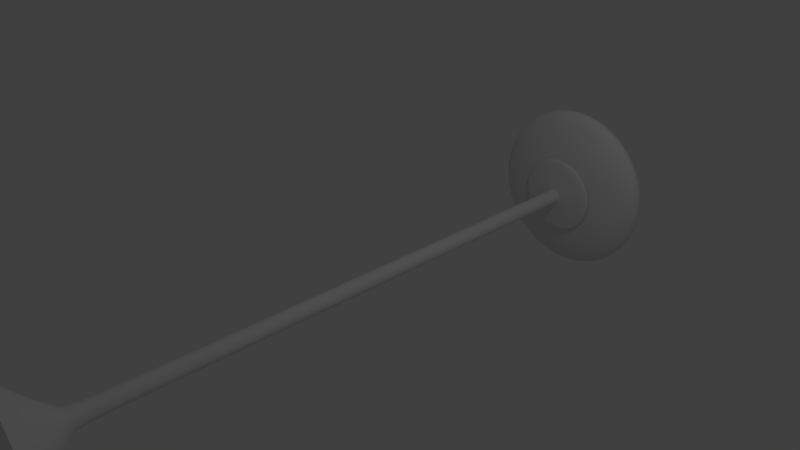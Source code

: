 # Source: model.blend  (saved by Blender 2.79.0; exported with 4.5.12 LTS)
import bpy
from mathutils import Matrix  # noqa: F401  (used for matrix-valued properties, if any)

bpy.ops.wm.read_factory_settings(use_empty=True)
scene = bpy.context.scene
scene.name = 'Scene'

# ---- collections
col_collection_1 = bpy.data.collections.new('Collection 1'); scene.collection.children.link(col_collection_1)

# ---- world
world_world = bpy.data.worlds.new('World'); scene.world = world_world
world_world.color = (0.05088, 0.05088, 0.05088)
world_world.use_sun_shadow = False
world_world.sun_shadow_jitter_overblur = 0.0
world_world.cycles.sampling_method = 'MANUAL'

# ---- cameras
cam_camera = bpy.data.cameras.new('Camera')
cam_camera.clip_end = 100.0
cam_camera.lens = 35.0
cam_camera.sensor_width = 32.0
cam_camera.sensor_height = 18.0
cam_camera.ortho_scale = 7.314
cam_camera.dof.focus_distance = 0.0
cam_camera.dof.aperture_fstop = 128.0

# ---- lights
light_lamp = bpy.data.lights.new('Lamp', 'POINT')
light_lamp.transmission_factor = 0.0
light_lamp.cutoff_distance = 30.0
light_lamp.energy = 100.0
light_lamp.shadow_buffer_clip_start = 1.001
light_lamp.shadow_soft_size = 0.1
light_lamp.shadow_maximum_resolution = 0.006
light_lamp.use_absolute_resolution = True

# ---- meshes
me_sphere_001 = bpy.data.meshes.new('Sphere.001')
me_sphere_001.from_pydata([(0.03829, 0.1785, 12.67), (0.07489, 0.3625, 12.62), (0.1086, 0.532, 12.52), (0.1382, 0.6807, 12.4), (0.1624, 0.8026, 12.25), (0.1805, 0.8933, 12.07), (0.1916, 0.9491, 11.89), (0.1953, 0.9679, 11.69), (0.1916, 0.9491, 11.5), (0.1805, 0.8933, 11.31), (0.1624, 0.8026, 11.14), (0.1382, 0.6807, 10.98), (0.1086, 0.532, 10.86), (0.07489, 0.3625, 10.77), (0.03829, 0.1785, 10.71), (0.07489, 0.1674, 12.67), (0.1467, 0.3407, 12.62), (0.2128, 0.5004, 12.52), (0.2708, 0.6404, 12.4), (0.3184, 0.7553, 12.25), (0.3538, 0.8407, 12.07), (0.3756, 0.8933, 11.89), (0.3829, 0.911, 11.69), (0.3756, 0.8933, 11.5), (0.3538, 0.8407, 11.31), (0.3184, 0.7553, 11.14), (0.2708, 0.6404, 10.98), (0.2128, 0.5004, 10.86), (0.1467, 0.3407, 10.77), (0.07489, 0.1674, 10.71), (0.1086, 0.1494, 12.67), (0.2128, 0.3053, 12.62), (0.3089, 0.4491, 12.52), (0.3931, 0.5751, 12.4), (0.4622, 0.6785, 12.25), (0.5135, 0.7553, 12.07), (0.5451, 0.8026, 11.89), (0.5558, 0.8186, 11.69), (0.5451, 0.8026, 11.5), (0.5135, 0.7553, 11.31), (0.4622, 0.6785, 11.14), (0.3931, 0.5751, 10.98), (0.3089, 0.4491, 10.86), (0.2128, 0.3053, 10.77), (0.1086, 0.1494, 10.71), (0.1382, 0.1251, 12.67), (0.2708, 0.2577, 12.62), (0.3931, 0.38, 12.52), (0.5002, 0.4871, 12.4), (0.5882, 0.5751, 12.25), (0.6535, 0.6404, 12.07), (0.6938, 0.6807, 11.89), (0.7073, 0.6943, 11.69), (0.6938, 0.6807, 11.5), (0.6535, 0.6404, 11.31), (0.5882, 0.5751, 11.14), (0.5002, 0.4871, 10.98), (0.3931, 0.38, 10.86), (0.2708, 0.2577, 10.77), (0.1382, 0.1251, 10.71), (0.1624, 0.09554, 12.67), (0.3184, 0.1998, 12.62), (0.4622, 0.2958, 12.52), (0.5882, 0.38, 12.4), (0.6916, 0.4491, 12.25), (0.7684, 0.5004, 12.07), (0.8157, 0.532, 11.89), (0.8317, 0.5427, 11.69), (0.8157, 0.532, 11.5), (0.7684, 0.5004, 11.31), (0.6916, 0.4491, 11.14), (0.5882, 0.38, 10.98), (0.4622, 0.2958, 10.86), (0.3184, 0.1998, 10.77), (0.1624, 0.09554, 10.71), (0.000234, -0.01285, 10.69), (0.1805, 0.06181, 12.67), (0.3538, 0.1336, 12.62), (0.5135, 0.1998, 12.52), (0.6535, 0.2577, 12.4), (0.7684, 0.3053, 12.25), (0.8538, 0.3407, 12.07), (0.9064, 0.3625, 11.89), (0.9241, 0.3698, 11.69), (0.9064, 0.3625, 11.5), (0.8538, 0.3407, 11.31), (0.7684, 0.3053, 11.14), (0.6535, 0.2577, 10.98), (0.5135, 0.1998, 10.86), (0.3538, 0.1336, 10.77), (0.1805, 0.06181, 10.71), (0.1916, 0.02521, 12.67), (0.3756, 0.06181, 12.62), (0.5451, 0.09554, 12.52), (0.6938, 0.1251, 12.4), (0.8157, 0.1494, 12.25), (0.9064, 0.1674, 12.07), (0.9622, 0.1785, 11.89), (0.981, 0.1822, 11.69), (0.9622, 0.1785, 11.5), (0.9064, 0.1674, 11.31), (0.8157, 0.1494, 11.14), (0.6938, 0.1251, 10.98), (0.5451, 0.09554, 10.86), (0.3756, 0.06181, 10.77), (0.1916, 0.02521, 10.71), (0.1953, -0.01285, 12.67), (0.3829, -0.01285, 12.62), (0.5558, -0.01285, 12.52), (0.7073, -0.01285, 12.4), (0.8317, -0.01285, 12.25), (0.9241, -0.01285, 12.07), (0.981, -0.01285, 11.89), (1.0, -0.01285, 11.69), (0.981, -0.01285, 11.5), (0.9241, -0.01285, 11.31), (0.8317, -0.01285, 11.14), (0.7073, -0.01285, 10.98), (0.5558, -0.01285, 10.86), (0.3829, -0.01285, 10.77), (0.1953, -0.01285, 10.71), (0.1916, -0.05091, 12.67), (0.3756, -0.08751, 12.62), (0.5451, -0.1212, 12.52), (0.6938, -0.1508, 12.4), (0.8157, -0.1751, 12.25), (0.9064, -0.1931, 12.07), (0.9622, -0.2042, 11.89), (0.981, -0.2079, 11.69), (0.9622, -0.2042, 11.5), (0.9064, -0.1931, 11.31), (0.8157, -0.1751, 11.14), (0.6938, -0.1508, 10.98), (0.5451, -0.1212, 10.86), (0.3756, -0.08751, 10.77), (0.1916, -0.05091, 10.71), (0.1805, -0.08751, 12.67), (0.3538, -0.1593, 12.62), (0.5135, -0.2255, 12.52), (0.6535, -0.2834, 12.4), (0.7684, -0.331, 12.25), (0.8538, -0.3664, 12.07), (0.9064, -0.3882, 11.89), (0.9241, -0.3955, 11.69), (0.9064, -0.3882, 11.5), (0.8538, -0.3664, 11.31), (0.7684, -0.331, 11.14), (0.6535, -0.2834, 10.98), (0.5135, -0.2255, 10.86), (0.3538, -0.1593, 10.77), (0.1805, -0.08751, 10.71), (0.1624, -0.1212, 12.67), (0.3184, -0.2255, 12.62), (0.4622, -0.3215, 12.52), (0.5882, -0.4057, 12.4), (0.6916, -0.4748, 12.25), (0.7684, -0.5261, 12.07), (0.8157, -0.5577, 11.89), (0.8317, -0.5684, 11.69), (0.8157, -0.5577, 11.5), (0.7684, -0.5261, 11.31), (0.6916, -0.4748, 11.14), (0.5882, -0.4057, 10.98), (0.4622, -0.3215, 10.86), (0.3184, -0.2255, 10.77), (0.1624, -0.1212, 10.71), (0.1382, -0.1508, 12.67), (0.2708, -0.2834, 12.62), (0.3931, -0.4057, 12.52), (0.5002, -0.5129, 12.4), (0.5882, -0.6008, 12.25), (0.6535, -0.6661, 12.07), (0.6938, -0.7064, 11.89), (0.7073, -0.72, 11.69), (0.6938, -0.7064, 11.5), (0.6535, -0.6661, 11.31), (0.5882, -0.6008, 11.14), (0.5002, -0.5129, 10.98), (0.3931, -0.4057, 10.86), (0.2708, -0.2834, 10.77), (0.1382, -0.1508, 10.71), (0.1086, -0.1751, 12.67), (0.2128, -0.331, 12.62), (0.3089, -0.4748, 12.52), (0.3931, -0.6008, 12.4), (0.4622, -0.7042, 12.25), (0.5135, -0.781, 12.07), (0.5451, -0.8283, 11.89), (0.5558, -0.8443, 11.69), (0.5451, -0.8283, 11.5), (0.5135, -0.781, 11.31), (0.4622, -0.7042, 11.14), (0.3931, -0.6008, 10.98), (0.3089, -0.4748, 10.86), (0.2128, -0.331, 10.77), (0.1086, -0.1751, 10.71), (0.07489, -0.1931, 12.67), (0.1467, -0.3664, 12.62), (0.2128, -0.5261, 12.52), (0.2708, -0.6661, 12.4), (0.3184, -0.781, 12.25), (0.3538, -0.8664, 12.07), (0.3756, -0.919, 11.89), (0.3829, -0.9367, 11.69), (0.3756, -0.919, 11.5), (0.3538, -0.8664, 11.31), (0.3184, -0.781, 11.14), (0.2708, -0.6661, 10.98), (0.2128, -0.5261, 10.86), (0.1467, -0.3664, 10.77), (0.07489, -0.1931, 10.71), (0.03829, -0.2042, 12.67), (0.07489, -0.3882, 12.62), (0.1086, -0.5577, 12.52), (0.1382, -0.7064, 12.4), (0.1624, -0.8283, 12.25), (0.1805, -0.919, 12.07), (0.1916, -0.9748, 11.89), (0.1953, -0.9936, 11.69), (0.1916, -0.9748, 11.5), (0.1805, -0.919, 11.31), (0.1624, -0.8283, 11.14), (0.1382, -0.7064, 10.98), (0.1086, -0.5577, 10.86), (0.07489, -0.3882, 10.77), (0.03829, -0.2042, 10.71), (0.000234, -0.2079, 12.67), (0.000234, -0.3955, 12.62), (0.000234, -0.5684, 12.52), (0.000234, -0.72, 12.4), (0.000234, -0.8443, 12.25), (0.000234, -0.9367, 12.07), (0.000234, -0.9936, 11.89), (0.000234, -1.013, 11.69), (0.000234, -0.9936, 11.5), (0.000234, -0.9367, 11.31), (0.000234, -0.8443, 11.14), (0.000234, -0.72, 10.98), (0.000234, -0.5684, 10.86), (0.000234, -0.3955, 10.77), (0.000234, -0.2079, 10.71), (-0.03783, -0.2042, 12.67), (-0.07442, -0.3882, 12.62), (-0.1082, -0.5577, 12.52), (-0.1377, -0.7064, 12.4), (-0.162, -0.8283, 12.25), (-0.18, -0.919, 12.07), (-0.1911, -0.9748, 11.89), (-0.1949, -0.9936, 11.69), (-0.1911, -0.9748, 11.5), (-0.18, -0.919, 11.31), (-0.162, -0.8283, 11.14), (-0.1377, -0.7064, 10.98), (-0.1082, -0.5577, 10.86), (-0.07442, -0.3882, 10.77), (-0.03783, -0.2042, 10.71), (-0.07442, -0.1931, 12.67), (-0.1462, -0.3664, 12.62), (-0.2124, -0.5261, 12.52), (-0.2704, -0.6661, 12.4), (-0.318, -0.781, 12.25), (-0.3533, -0.8664, 12.07), (-0.3751, -0.919, 11.89), (-0.3824, -0.9367, 11.69), (-0.3751, -0.919, 11.5), (-0.3533, -0.8664, 11.31), (-0.318, -0.781, 11.14), (-0.2704, -0.6661, 10.98), (-0.2124, -0.5261, 10.86), (-0.1462, -0.3664, 10.77), (-0.07442, -0.1931, 10.71), (0.0002338, -0.01285, 12.69), (-0.1082, -0.1751, 12.67), (-0.2124, -0.331, 12.62), (-0.3084, -0.4748, 12.52), (-0.3926, -0.6008, 12.4), (-0.4617, -0.7042, 12.25), (-0.513, -0.781, 12.07), (-0.5447, -0.8283, 11.89), (-0.5553, -0.8443, 11.69), (-0.5447, -0.8283, 11.5), (-0.513, -0.781, 11.31), (-0.4617, -0.7042, 11.14), (-0.3926, -0.6008, 10.98), (-0.3084, -0.4748, 10.86), (-0.2124, -0.331, 10.77), (-0.1082, -0.1751, 10.71), (-0.1377, -0.1508, 12.67), (-0.2704, -0.2834, 12.62), (-0.3926, -0.4057, 12.52), (-0.4998, -0.5129, 12.4), (-0.5877, -0.6008, 12.25), (-0.653, -0.6661, 12.07), (-0.6933, -0.7064, 11.89), (-0.7069, -0.72, 11.69), (-0.6933, -0.7064, 11.5), (-0.653, -0.6661, 11.31), (-0.5877, -0.6008, 11.14), (-0.4998, -0.5129, 10.98), (-0.3926, -0.4057, 10.86), (-0.2704, -0.2834, 10.77), (-0.1377, -0.1508, 10.71), (-0.162, -0.1212, 12.67), (-0.318, -0.2255, 12.62), (-0.4617, -0.3215, 12.52), (-0.5877, -0.4057, 12.4), (-0.6911, -0.4748, 12.25), (-0.7679, -0.5261, 12.07), (-0.8153, -0.5577, 11.89), (-0.8312, -0.5684, 11.69), (-0.8153, -0.5577, 11.5), (-0.7679, -0.5261, 11.31), (-0.6911, -0.4748, 11.14), (-0.5877, -0.4057, 10.98), (-0.4617, -0.3215, 10.86), (-0.318, -0.2255, 10.77), (-0.162, -0.1212, 10.71), (-0.18, -0.08751, 12.67), (-0.3533, -0.1593, 12.62), (-0.513, -0.2255, 12.52), (-0.653, -0.2834, 12.4), (-0.7679, -0.331, 12.25), (-0.8533, -0.3664, 12.07), (-0.9059, -0.3882, 11.89), (-0.9236, -0.3955, 11.69), (-0.9059, -0.3882, 11.5), (-0.8533, -0.3664, 11.31), (-0.7679, -0.331, 11.14), (-0.653, -0.2834, 10.98), (-0.513, -0.2255, 10.86), (-0.3533, -0.1593, 10.77), (-0.18, -0.08751, 10.71), (-0.1911, -0.05091, 12.67), (-0.3751, -0.08751, 12.62), (-0.5447, -0.1212, 12.52), (-0.6933, -0.1508, 12.4), (-0.8153, -0.1751, 12.25), (-0.9059, -0.1931, 12.07), (-0.9617, -0.2042, 11.89), (-0.9806, -0.2079, 11.69), (-0.9617, -0.2042, 11.5), (-0.9059, -0.1931, 11.31), (-0.8153, -0.1751, 11.14), (-0.6933, -0.1508, 10.98), (-0.5447, -0.1212, 10.86), (-0.3751, -0.08751, 10.77), (-0.1911, -0.05091, 10.71), (-0.1949, -0.01285, 12.67), (-0.3824, -0.01285, 12.62), (-0.5553, -0.01285, 12.52), (-0.7069, -0.01285, 12.4), (-0.8312, -0.01285, 12.25), (-0.9236, -0.01285, 12.07), (-0.9806, -0.01285, 11.89), (-0.9998, -0.01285, 11.69), (-0.9806, -0.01285, 11.5), (-0.9236, -0.01285, 11.31), (-0.8312, -0.01285, 11.14), (-0.7069, -0.01285, 10.98), (-0.5553, -0.01285, 10.86), (-0.3824, -0.01285, 10.77), (-0.1949, -0.01285, 10.71), (-0.1911, 0.02521, 12.67), (-0.3751, 0.06181, 12.62), (-0.5447, 0.09554, 12.52), (-0.6933, 0.1251, 12.4), (-0.8153, 0.1494, 12.25), (-0.9059, 0.1674, 12.07), (-0.9617, 0.1785, 11.89), (-0.9806, 0.1822, 11.69), (-0.9617, 0.1785, 11.5), (-0.9059, 0.1674, 11.31), (-0.8153, 0.1494, 11.14), (-0.6933, 0.1251, 10.98), (-0.5447, 0.09554, 10.86), (-0.3751, 0.06181, 10.77), (-0.1911, 0.02521, 10.71), (-0.18, 0.06181, 12.67), (-0.3533, 0.1336, 12.62), (-0.513, 0.1998, 12.52), (-0.653, 0.2577, 12.4), (-0.7679, 0.3053, 12.25), (-0.8533, 0.3407, 12.07), (-0.9059, 0.3625, 11.89), (-0.9236, 0.3698, 11.69), (-0.9059, 0.3625, 11.5), (-0.8533, 0.3407, 11.31), (-0.7679, 0.3053, 11.14), (-0.653, 0.2577, 10.98), (-0.513, 0.1998, 10.86), (-0.3533, 0.1336, 10.77), (-0.18, 0.06181, 10.71), (-0.162, 0.09554, 12.67), (-0.318, 0.1998, 12.62), (-0.4617, 0.2958, 12.52), (-0.5877, 0.38, 12.4), (-0.6911, 0.4491, 12.25), (-0.7679, 0.5004, 12.07), (-0.8153, 0.532, 11.89), (-0.8312, 0.5427, 11.69), (-0.8153, 0.532, 11.5), (-0.7679, 0.5004, 11.31), (-0.6911, 0.4491, 11.14), (-0.5877, 0.38, 10.98), (-0.4617, 0.2958, 10.86), (-0.318, 0.1998, 10.77), (-0.162, 0.09554, 10.71), (-0.1377, 0.1251, 12.67), (-0.2704, 0.2577, 12.62), (-0.3926, 0.38, 12.52), (-0.4998, 0.4871, 12.4), (-0.5877, 0.5751, 12.25), (-0.653, 0.6404, 12.07), (-0.6933, 0.6807, 11.89), (-0.7069, 0.6943, 11.69), (-0.6933, 0.6807, 11.5), (-0.653, 0.6404, 11.31), (-0.5877, 0.5751, 11.14), (-0.4998, 0.4871, 10.98), (-0.3926, 0.38, 10.86), (-0.2704, 0.2577, 10.77), (-0.1377, 0.1251, 10.71), (-0.1082, 0.1494, 12.67), (-0.2124, 0.3053, 12.62), (-0.3084, 0.4491, 12.52), (-0.3926, 0.5751, 12.4), (-0.4617, 0.6785, 12.25), (-0.513, 0.7553, 12.07), (-0.5447, 0.8026, 11.89), (-0.5553, 0.8186, 11.69), (-0.5447, 0.8026, 11.5), (-0.513, 0.7553, 11.31), (-0.4617, 0.6785, 11.14), (-0.3926, 0.5751, 10.98), (-0.3084, 0.4491, 10.86), (-0.2124, 0.3053, 10.77), (-0.1082, 0.1494, 10.71), (-0.07442, 0.1674, 12.67), (-0.1462, 0.3407, 12.62), (-0.2124, 0.5004, 12.52), (-0.2704, 0.6404, 12.4), (-0.318, 0.7553, 12.25), (-0.3533, 0.8407, 12.07), (-0.3751, 0.8933, 11.89), (-0.3824, 0.911, 11.69), (-0.3751, 0.8933, 11.5), (-0.3533, 0.8407, 11.31), (-0.318, 0.7553, 11.14), (-0.2704, 0.6404, 10.98), (-0.2124, 0.5004, 10.86), (-0.1462, 0.3407, 10.77), (-0.07442, 0.1674, 10.71), (-0.03783, 0.1785, 12.67), (-0.07442, 0.3625, 12.62), (-0.1082, 0.532, 12.52), (-0.1377, 0.6807, 12.4), (-0.162, 0.8026, 12.25), (-0.18, 0.8933, 12.07), (-0.1911, 0.9491, 11.89), (-0.1949, 0.9679, 11.69), (-0.1911, 0.9491, 11.5), (-0.18, 0.8933, 11.31), (-0.162, 0.8026, 11.14), (-0.1377, 0.6807, 10.98), (-0.1082, 0.532, 10.86), (-0.07442, 0.3625, 10.77), (-0.03783, 0.1785, 10.71), (0.000234, 0.1822, 12.67), (0.000234, 0.3698, 12.62), (0.000234, 0.5427, 12.52), (0.0002343, 0.6943, 12.4), (0.0002343, 0.8186, 12.25), (0.000234, 0.911, 12.07), (0.0002343, 0.9679, 11.89), (0.0002343, 0.9871, 11.69), (0.0002343, 0.9679, 11.5), (0.000234, 0.911, 11.31), (0.0002343, 0.8186, 11.14), (0.0002343, 0.6943, 10.98), (0.0002343, 0.5427, 10.86), (0.000234, 0.3698, 10.77), (0.000234, 0.1822, 10.71), (-0.0001126, 0.09288, -11.11), (-0.0001131, 1.167, -13.47), (-0.01703, 0.09121, -11.11), (-0.2266, 1.145, -13.47), (-0.03329, 0.08628, -11.11), (-0.4445, 1.079, -13.47), (-0.04829, 0.07827, -11.11), (-0.6452, 0.9716, -13.47), (-0.06142, 0.06748, -11.11), (-0.8212, 0.8272, -13.47), (-0.07221, 0.05435, -11.11), (-0.9656, 0.6513, -13.47), (-0.08022, 0.03935, -11.11), (-1.073, 0.4505, -13.47), (-0.08515, 0.02309, -11.11), (-1.139, 0.2327, -13.47), (-0.08682, 0.006173, -11.11), (-1.161, 0.006173, -13.47), (-0.08515, -0.01074, -11.11), (-1.139, -0.2204, -13.47), (-0.08022, -0.02701, -11.11), (-1.073, -0.4382, -13.47), (-0.07221, -0.042, -11.11), (-0.9656, -0.6389, -13.47), (-0.06142, -0.05514, -11.11), (-0.8212, -0.8149, -13.47), (-0.04829, -0.06592, -11.11), (-0.6452, -0.9593, -13.47), (-0.03329, -0.07393, -11.11), (-0.4445, -1.067, -13.47), (-0.01703, -0.07887, -11.11), (-0.2266, -1.133, -13.47), (-0.0001126, -0.08054, -11.11), (-0.0001126, -1.155, -13.47), (0.0168, -0.07887, -11.11), (0.2264, -1.133, -13.47), (0.03307, -0.07393, -11.11), (0.4442, -1.067, -13.47), (0.04806, -0.06592, -11.11), (0.645, -0.9593, -13.47), (0.0612, -0.05514, -11.11), (0.8209, -0.8149, -13.47), (0.07198, -0.042, -11.11), (0.9653, -0.6389, -13.47), (0.08, -0.02701, -11.11), (1.073, -0.4382, -13.47), (0.08493, -0.01074, -11.11), (1.139, -0.2204, -13.47), (0.0866, 0.006173, -11.11), (1.161, 0.006174, -13.47), (0.08493, 0.02309, -11.11), (1.139, 0.2327, -13.47), (0.08, 0.03935, -11.11), (1.073, 0.4505, -13.47), (0.07198, 0.05435, -11.11), (0.9653, 0.6513, -13.47), (0.0612, 0.06748, -11.11), (0.8209, 0.8272, -13.47), (0.04806, 0.07827, -11.11), (0.645, 0.9716, -13.47), (0.03307, 0.08628, -11.11), (0.4442, 1.079, -13.47), (0.0168, 0.09121, -11.11), (0.2264, 1.145, -13.47), (-0.0001131, 0.4873, -12.68), (-0.09398, 0.4781, -12.68), (-0.1842, 0.4507, -12.68), (-0.2674, 0.4062, -12.68), (-0.3403, 0.3464, -12.68), (-0.4002, 0.2735, -12.68), (-0.4447, 0.1903, -12.68), (-0.472, 0.1, -12.68), (-0.4813, 0.006173, -12.68), (-0.472, -0.0877, -12.68), (-0.4447, -0.178, -12.68), (-0.4002, -0.2611, -12.68), (-0.3403, -0.3341, -12.68), (-0.2674, -0.3939, -12.68), (-0.1842, -0.4384, -12.68), (-0.09398, -0.4657, -12.68), (-0.0001129, -0.475, -12.68), (0.09376, -0.4657, -12.68), (0.184, -0.4384, -12.68), (0.2672, -0.3939, -12.68), (0.3401, -0.3341, -12.68), (0.4, -0.2611, -12.68), (0.4444, -0.178, -12.68), (0.4718, -0.0877, -12.68), (0.4811, 0.006173, -12.68), (0.4718, 0.1, -12.68), (0.4444, 0.1903, -12.68), (0.4, 0.2735, -12.68), (0.3401, 0.3464, -12.68), (0.2672, 0.4062, -12.68), (0.184, 0.4507, -12.68), (0.09376, 0.4781, -12.68), (-0.0001129, 1.005, -13.36), (-0.195, 0.9861, -13.36), (-0.3825, 0.9293, -13.36), (-0.5552, 0.837, -13.36), (-0.7066, 0.7127, -13.36), (-0.8309, 0.5613, -13.36), (-0.9232, 0.3885, -13.36), (-0.9801, 0.2011, -13.36), (-0.9993, 0.006173, -13.36), (-0.9801, -0.1888, -13.36), (-0.9232, -0.3762, -13.36), (-0.8309, -0.5489, -13.36), (-0.7066, -0.7003, -13.36), (-0.5552, -0.8246, -13.36), (-0.3825, -0.9169, -13.36), (-0.195, -0.9738, -13.36), (-0.0001126, -0.993, -13.36), (0.1948, -0.9738, -13.36), (0.3823, -0.9169, -13.36), (0.555, -0.8246, -13.36), (0.7064, -0.7003, -13.36), (0.8307, -0.5489, -13.36), (0.923, -0.3762, -13.36), (0.9799, -0.1888, -13.36), (0.9991, 0.006174, -13.36), (0.9799, 0.2011, -13.36), (0.923, 0.3885, -13.36), (0.8307, 0.5613, -13.36), (0.7064, 0.7127, -13.36), (0.555, 0.837, -13.36), (0.3823, 0.9293, -13.36), (0.1948, 0.9861, -13.36), (-0.0001131, 1.14, -13.46), (-0.2214, 1.119, -13.46), (-0.4342, 1.054, -13.46), (-0.6303, 0.9493, -13.46), (-0.8022, 0.8082, -13.46), (-0.9432, 0.6363, -13.46), (-1.048, 0.4402, -13.46), (-1.113, 0.2275, -13.46), (-1.134, 0.006173, -13.46), (-1.113, -0.2151, -13.46), (-1.048, -0.4279, -13.46), (-0.9432, -0.624, -13.46), (-0.8022, -0.7959, -13.46), (-0.6303, -0.937, -13.46), (-0.4342, -1.042, -13.46), (-0.2214, -1.106, -13.46), (-0.0001126, -1.128, -13.46), (0.2212, -1.106, -13.46), (0.434, -1.042, -13.46), (0.6301, -0.937, -13.46), (0.8019, -0.7959, -13.46), (0.943, -0.624, -13.46), (1.048, -0.4279, -13.46), (1.112, -0.2151, -13.46), (1.134, 0.006174, -13.46), (1.112, 0.2275, -13.46), (1.048, 0.4402, -13.46), (0.943, 0.6363, -13.46), (0.8019, 0.8082, -13.46), (0.6301, 0.9493, -13.46), (0.434, 1.054, -13.46), (0.2212, 1.119, -13.46), (-0.01875, 0.09988, -11.14), (-0.03668, 0.09445, -11.14), (-0.05319, 0.08562, -11.14), (-0.06767, 0.07373, -11.14), (-0.07956, 0.05926, -11.14), (-0.08839, 0.04274, -11.14), (-0.09382, 0.02481, -11.14), (-0.09566, 0.006173, -11.14), (-0.09382, -0.01247, -11.14), (-0.08839, -0.03039, -11.14), (-0.07956, -0.04691, -11.14), (-0.06767, -0.06139, -11.14), (-0.05319, -0.07327, -11.14), (-0.03668, -0.0821, -11.14), (-0.01875, -0.08754, -11.14), (-0.0001126, -0.08937, -11.14), (0.01853, -0.08754, -11.14), (0.03645, -0.0821, -11.14), (0.05297, -0.07327, -11.14), (0.06745, -0.06139, -11.14), (0.07933, -0.04691, -11.14), (0.08816, -0.03039, -11.14), (0.0936, -0.01247, -11.14), (0.09543, 0.006173, -11.14), (0.0936, 0.02481, -11.14), (0.08816, 0.04274, -11.14), (0.07933, 0.05926, -11.14), (0.06745, 0.07373, -11.14), (0.05297, 0.08562, -11.14), (0.03645, 0.09445, -11.14), (0.01853, 0.09988, -11.14), (-0.0001126, 0.1017, -11.14), (-0.0001126, 0.09288, 10.21), (-0.01703, 0.09121, 10.21), (-0.03329, 0.08628, 10.21), (-0.04828, 0.07827, 10.21), (-0.06142, 0.06748, 10.21), (-0.07221, 0.05435, 10.21), (-0.08022, 0.03935, 10.21), (-0.08515, 0.02309, 10.21), (-0.08682, 0.006173, 10.21), (-0.08515, -0.01074, 10.21), (-0.08022, -0.02701, 10.21), (-0.07221, -0.042, 10.21), (-0.06142, -0.05514, 10.21), (-0.04828, -0.06592, 10.21), (-0.03329, -0.07393, 10.21), (-0.01703, -0.07887, 10.21), (-0.0001124, -0.08054, 10.21), (0.0168, -0.07887, 10.21), (0.03307, -0.07393, 10.21), (0.04806, -0.06592, 10.21), (0.0612, -0.05514, 10.21), (0.07198, -0.042, 10.21), (0.08, -0.02701, 10.21), (0.08493, -0.01074, 10.21), (0.0866, 0.006173, 10.21), (0.08493, 0.02309, 10.21), (0.08, 0.03935, 10.21), (0.07198, 0.05435, 10.21), (0.0612, 0.06748, 10.21), (0.04806, 0.07827, 10.21), (0.03307, 0.08628, 10.21), (0.0168, 0.09121, 10.21), (-0.0001121, 0.09288, 10.49), (-0.01703, 0.09121, 10.49), (-0.03329, 0.08628, 10.49), (-0.04828, 0.07827, 10.49), (-0.06142, 0.06748, 10.49), (-0.07221, 0.05435, 10.49), (-0.08022, 0.03935, 10.49), (-0.08515, 0.02309, 10.49), (-0.08682, 0.006173, 10.49), (-0.08515, -0.01074, 10.49), (-0.08022, -0.02701, 10.49), (-0.07221, -0.042, 10.49), (-0.06142, -0.05514, 10.49), (-0.04828, -0.06592, 10.49), (-0.03329, -0.07393, 10.49), (-0.01703, -0.07887, 10.49), (-0.0001121, -0.08054, 10.49), (0.0168, -0.07887, 10.49), (0.03307, -0.07393, 10.49), (0.04806, -0.06592, 10.49), (0.0612, -0.05514, 10.49), (0.07198, -0.042, 10.49), (0.08, -0.02701, 10.49), (0.08493, -0.01074, 10.49), (0.0866, 0.006173, 10.49), (0.08493, 0.02309, 10.49), (0.08, 0.03935, 10.49), (0.07198, 0.05435, 10.49), (0.0612, 0.06748, 10.49), (0.04806, 0.07827, 10.49), (0.03307, 0.08628, 10.49), (0.0168, 0.09121, 10.49), (-0.0001121, 0.4675, 10.64), (-0.09012, 0.4587, 10.64), (-0.1767, 0.4324, 10.64), (-0.2564, 0.3898, 10.64), (-0.3263, 0.3324, 10.64), (-0.3837, 0.2625, 10.64), (-0.4263, 0.1827, 10.64), (-0.4526, 0.09618, 10.64), (-0.4615, 0.006173, 10.64), (-0.4526, -0.08383, 10.64), (-0.4263, -0.1704, 10.64), (-0.3837, -0.2501, 10.64), (-0.3263, -0.3201, 10.64), (-0.2564, -0.3774, 10.64), (-0.1767, -0.4201, 10.64), (-0.09012, -0.4463, 10.64), (-0.0001119, -0.4552, 10.64), (0.08989, -0.4463, 10.64), (0.1764, -0.4201, 10.64), (0.2562, -0.3774, 10.64), (0.3261, -0.3201, 10.64), (0.3835, -0.2501, 10.64), (0.4261, -0.1704, 10.64), (0.4524, -0.08383, 10.64), (0.4612, 0.006173, 10.64), (0.4524, 0.09618, 10.64), (0.4261, 0.1827, 10.64), (0.3835, 0.2625, 10.64), (0.3261, 0.3324, 10.64), (0.2562, 0.3898, 10.64), (0.1764, 0.4324, 10.64), (0.08989, 0.4587, 10.64), (0.0168, -0.07887, 10.39), (-0.0001121, -0.08054, 10.39), (-0.06142, 0.06748, 10.39), (-0.04828, 0.07827, 10.39), (0.0168, 0.09121, 10.39), (0.03307, 0.08628, 10.39), (0.03307, -0.07393, 10.39), (-0.07221, 0.05435, 10.39), (-0.0001121, 0.09288, 10.39), (0.04806, -0.06592, 10.39), (-0.08022, 0.03935, 10.39), (0.0612, -0.05514, 10.39), (-0.08515, 0.02309, 10.39), (0.07198, -0.042, 10.39), (-0.08682, 0.006173, 10.39), (0.08, -0.02701, 10.39), (-0.08515, -0.01074, 10.39), (0.08493, -0.01074, 10.39), (-0.08022, -0.02701, 10.39), (0.0866, 0.006173, 10.39), (-0.07221, -0.042, 10.39), (0.08493, 0.02309, 10.39), (-0.06142, -0.05514, 10.39), (0.08, 0.03935, 10.39), (-0.04828, -0.06592, 10.39), (0.07198, 0.05435, 10.39), (-0.03329, -0.07393, 10.39), (-0.01703, 0.09121, 10.39), (0.0612, 0.06748, 10.39), (-0.01703, -0.07887, 10.39), (-0.03329, 0.08628, 10.39), (0.04806, 0.07827, 10.39), (0.05543, -0.2731, 10.56), (-0.0001119, -0.2785, 10.56), (-0.2014, 0.2075, 10.56), (-0.1583, 0.2429, 10.56), (0.05543, 0.2854, 10.56), (0.1088, 0.2692, 10.56), (0.1088, -0.2569, 10.56), (-0.2368, 0.1644, 10.56), (-0.0001121, 0.2909, 10.56), (0.1581, -0.2306, 10.56), (-0.2632, 0.1151, 10.56), (0.2012, -0.1952, 10.56), (-0.2794, 0.06172, 10.56), (0.2366, -0.152, 10.56), (-0.2848, 0.006173, 10.56), (0.2629, -0.1028, 10.56), (-0.2794, -0.04937, 10.56), (0.2791, -0.04937, 10.56), (-0.2632, -0.1028, 10.56), (0.2846, 0.006173, 10.56), (-0.2368, -0.152, 10.56), (0.2791, 0.06172, 10.56), (-0.2014, -0.1952, 10.56), (0.2629, 0.1151, 10.56), (-0.1583, -0.2306, 10.56), (0.2366, 0.1644, 10.56), (-0.1091, -0.2569, 10.56), (-0.05566, 0.2854, 10.56), (0.2012, 0.2075, 10.56), (-0.05566, -0.2731, 10.56), (-0.1091, 0.2692, 10.56), (0.1581, 0.2429, 10.56), (0.0168, -0.07887, 10.47), (-0.06142, 0.06748, 10.47), (0.0168, 0.09121, 10.47), (0.03307, -0.07393, 10.47), (-0.07221, 0.05435, 10.47), (-0.0001121, 0.09288, 10.47), (0.04806, -0.06592, 10.47), (-0.08022, 0.03935, 10.47), (0.0612, -0.05514, 10.47), (-0.08515, 0.02309, 10.47), (0.07198, -0.042, 10.47), (-0.08682, 0.006173, 10.47), (0.08, -0.02701, 10.47), (-0.08515, -0.01074, 10.47), (0.08493, -0.01074, 10.47), (-0.08022, -0.02701, 10.47), (0.0866, 0.006173, 10.47), (-0.07221, -0.042, 10.47), (0.08493, 0.02309, 10.47), (-0.06142, -0.05514, 10.47), (0.08, 0.03935, 10.47), (-0.04828, -0.06592, 10.47), (0.07198, 0.05435, 10.47), (-0.03329, -0.07393, 10.47), (-0.01703, 0.09121, 10.47), (0.0612, 0.06748, 10.47), (-0.01703, -0.07887, 10.47), (-0.03329, 0.08628, 10.47), (0.04806, 0.07827, 10.47), (-0.0001121, -0.08054, 10.47), (-0.04828, 0.07827, 10.47), (0.03307, 0.08628, 10.47), (-0.0001121, 0.4675, 10.78), (-0.09012, 0.4587, 10.78), (-0.1767, 0.4324, 10.78), (-0.2564, 0.3898, 10.78), (-0.3263, 0.3324, 10.78), (-0.3837, 0.2625, 10.78), (-0.4263, 0.1827, 10.78), (-0.4526, 0.09618, 10.78), (-0.4615, 0.006173, 10.78), (-0.4526, -0.08383, 10.78), (-0.4263, -0.1704, 10.78), (-0.3837, -0.2501, 10.78), (-0.3263, -0.3201, 10.78), (-0.2564, -0.3774, 10.78), (-0.1767, -0.4201, 10.78), (-0.09012, -0.4463, 10.78), (-0.0001119, -0.4552, 10.78), (0.08989, -0.4463, 10.78), (0.1764, -0.4201, 10.78), (0.2562, -0.3774, 10.78), (0.3261, -0.3201, 10.78), (0.3835, -0.2501, 10.78), (0.4261, -0.1704, 10.78), (0.4524, -0.08383, 10.78), (0.4612, 0.006173, 10.78), (0.4524, 0.09618, 10.78), (0.4261, 0.1827, 10.78), (0.3835, 0.2625, 10.78), (0.3261, 0.3324, 10.78), (0.2562, 0.3898, 10.78), (0.1764, 0.4324, 10.78), (0.08989, 0.4587, 10.78), (-0.0001121, 0.4675, 10.79), (-0.09012, 0.4587, 10.79), (-0.1767, 0.4324, 10.79), (-0.2564, 0.3898, 10.79), (-0.3263, 0.3324, 10.79), (-0.3837, 0.2625, 10.79), (-0.4263, 0.1827, 10.79), (-0.4526, 0.09618, 10.79), (-0.4615, 0.006173, 10.79), (-0.4526, -0.08383, 10.79), (-0.4263, -0.1704, 10.79), (-0.3837, -0.2501, 10.79), (-0.3263, -0.3201, 10.79), (-0.2564, -0.3774, 10.79), (-0.1767, -0.4201, 10.79), (-0.09012, -0.4463, 10.79), (-0.0001119, -0.4552, 10.79), (0.08989, -0.4463, 10.79), (0.1764, -0.4201, 10.79), (0.2562, -0.3774, 10.79), (0.3261, -0.3201, 10.79), (0.3835, -0.2501, 10.79), (0.4261, -0.1704, 10.79), (0.4524, -0.08383, 10.79), (0.4612, 0.006173, 10.79), (0.4524, 0.09618, 10.79), (0.4261, 0.1827, 10.79), (0.3835, 0.2625, 10.79), (0.3261, 0.3324, 10.79), (0.2562, 0.3898, 10.79), (0.1764, 0.4324, 10.79), (0.08989, 0.4587, 10.79)], [], [(467, 271, 0), (75, 481, 14), (475, 474, 7, 8), (468, 467, 0, 1), (476, 475, 8, 9), (469, 468, 1, 2), (477, 476, 9, 10), (470, 469, 2, 3), (478, 477, 10, 11), (471, 470, 3, 4), (479, 478, 11, 12), (472, 471, 4, 5), (480, 479, 12, 13), (473, 472, 5, 6), (481, 480, 13, 14), (474, 473, 6, 7), (6, 5, 20, 21), (14, 13, 28, 29), (7, 6, 21, 22), (0, 271, 15), (75, 14, 29), (8, 7, 22, 23), (1, 0, 15, 16), (9, 8, 23, 24), (2, 1, 16, 17), (10, 9, 24, 25), (3, 2, 17, 18), (11, 10, 25, 26), (4, 3, 18, 19), (12, 11, 26, 27), (5, 4, 19, 20), (13, 12, 27, 28), (25, 24, 39, 40), (18, 17, 32, 33), (26, 25, 40, 41), (19, 18, 33, 34), (27, 26, 41, 42), (20, 19, 34, 35), (28, 27, 42, 43), (21, 20, 35, 36), (29, 28, 43, 44), (22, 21, 36, 37), (15, 271, 30), (75, 29, 44), (23, 22, 37, 38), (16, 15, 30, 31), (24, 23, 38, 39), (17, 16, 31, 32), (44, 43, 58, 59), (37, 36, 51, 52), (30, 271, 45), (75, 44, 59), (38, 37, 52, 53), (31, 30, 45, 46), (39, 38, 53, 54), (32, 31, 46, 47), (40, 39, 54, 55), (33, 32, 47, 48), (41, 40, 55, 56), (34, 33, 48, 49), (42, 41, 56, 57), (35, 34, 49, 50), (43, 42, 57, 58), (36, 35, 50, 51), (56, 55, 70, 71), (49, 48, 63, 64), (57, 56, 71, 72), (50, 49, 64, 65), (58, 57, 72, 73), (51, 50, 65, 66), (59, 58, 73, 74), (52, 51, 66, 67), (45, 271, 60), (75, 59, 74), (53, 52, 67, 68), (46, 45, 60, 61), (54, 53, 68, 69), (47, 46, 61, 62), (55, 54, 69, 70), (48, 47, 62, 63), (60, 271, 76), (75, 74, 90), (68, 67, 83, 84), (61, 60, 76, 77), (69, 68, 84, 85), (62, 61, 77, 78), (70, 69, 85, 86), (63, 62, 78, 79), (71, 70, 86, 87), (64, 63, 79, 80), (72, 71, 87, 88), (65, 64, 80, 81), (73, 72, 88, 89), (66, 65, 81, 82), (74, 73, 89, 90), (67, 66, 82, 83), (80, 79, 94, 95), (88, 87, 102, 103), (81, 80, 95, 96), (89, 88, 103, 104), (82, 81, 96, 97), (90, 89, 104, 105), (83, 82, 97, 98), (76, 271, 91), (75, 90, 105), (84, 83, 98, 99), (77, 76, 91, 92), (85, 84, 99, 100), (78, 77, 92, 93), (86, 85, 100, 101), (79, 78, 93, 94), (87, 86, 101, 102), (99, 98, 113, 114), (92, 91, 106, 107), (100, 99, 114, 115), (93, 92, 107, 108), (101, 100, 115, 116), (94, 93, 108, 109), (102, 101, 116, 117), (95, 94, 109, 110), (103, 102, 117, 118), (96, 95, 110, 111), (104, 103, 118, 119), (97, 96, 111, 112), (105, 104, 119, 120), (98, 97, 112, 113), (91, 271, 106), (75, 105, 120), (118, 117, 132, 133), (111, 110, 125, 126), (119, 118, 133, 134), (112, 111, 126, 127), (120, 119, 134, 135), (113, 112, 127, 128), (106, 271, 121), (75, 120, 135), (114, 113, 128, 129), (107, 106, 121, 122), (115, 114, 129, 130), (108, 107, 122, 123), (116, 115, 130, 131), (109, 108, 123, 124), (117, 116, 131, 132), (110, 109, 124, 125), (122, 121, 136, 137), (130, 129, 144, 145), (123, 122, 137, 138), (131, 130, 145, 146), (124, 123, 138, 139), (132, 131, 146, 147), (125, 124, 139, 140), (133, 132, 147, 148), (126, 125, 140, 141), (134, 133, 148, 149), (127, 126, 141, 142), (135, 134, 149, 150), (128, 127, 142, 143), (121, 271, 136), (75, 135, 150), (129, 128, 143, 144), (141, 140, 155, 156), (149, 148, 163, 164), (142, 141, 156, 157), (150, 149, 164, 165), (143, 142, 157, 158), (136, 271, 151), (75, 150, 165), (144, 143, 158, 159), (137, 136, 151, 152), (145, 144, 159, 160), (138, 137, 152, 153), (146, 145, 160, 161), (139, 138, 153, 154), (147, 146, 161, 162), (140, 139, 154, 155), (148, 147, 162, 163), (160, 159, 174, 175), (153, 152, 167, 168), (161, 160, 175, 176), (154, 153, 168, 169), (162, 161, 176, 177), (155, 154, 169, 170), (163, 162, 177, 178), (156, 155, 170, 171), (164, 163, 178, 179), (157, 156, 171, 172), (165, 164, 179, 180), (158, 157, 172, 173), (151, 271, 166), (75, 165, 180), (159, 158, 173, 174), (152, 151, 166, 167), (179, 178, 193, 194), (172, 171, 186, 187), (180, 179, 194, 195), (173, 172, 187, 188), (166, 271, 181), (75, 180, 195), (174, 173, 188, 189), (167, 166, 181, 182), (175, 174, 189, 190), (168, 167, 182, 183), (176, 175, 190, 191), (169, 168, 183, 184), (177, 176, 191, 192), (170, 169, 184, 185), (178, 177, 192, 193), (171, 170, 185, 186), (191, 190, 205, 206), (184, 183, 198, 199), (192, 191, 206, 207), (185, 184, 199, 200), (193, 192, 207, 208), (186, 185, 200, 201), (194, 193, 208, 209), (187, 186, 201, 202), (195, 194, 209, 210), (188, 187, 202, 203), (181, 271, 196), (75, 195, 210), (189, 188, 203, 204), (182, 181, 196, 197), (190, 189, 204, 205), (183, 182, 197, 198), (210, 209, 224, 225), (203, 202, 217, 218), (196, 271, 211), (75, 210, 225), (204, 203, 218, 219), (197, 196, 211, 212), (205, 204, 219, 220), (198, 197, 212, 213), (206, 205, 220, 221), (199, 198, 213, 214), (207, 206, 221, 222), (200, 199, 214, 215), (208, 207, 222, 223), (201, 200, 215, 216), (209, 208, 223, 224), (202, 201, 216, 217), (214, 213, 228, 229), (222, 221, 236, 237), (215, 214, 229, 230), (223, 222, 237, 238), (216, 215, 230, 231), (224, 223, 238, 239), (217, 216, 231, 232), (225, 224, 239, 240), (218, 217, 232, 233), (211, 271, 226), (75, 225, 240), (219, 218, 233, 234), (212, 211, 226, 227), (220, 219, 234, 235), (213, 212, 227, 228), (221, 220, 235, 236), (233, 232, 247, 248), (226, 271, 241), (75, 240, 255), (234, 233, 248, 249), (227, 226, 241, 242), (235, 234, 249, 250), (228, 227, 242, 243), (236, 235, 250, 251), (229, 228, 243, 244), (237, 236, 251, 252), (230, 229, 244, 245), (238, 237, 252, 253), (231, 230, 245, 246), (239, 238, 253, 254), (232, 231, 246, 247), (240, 239, 254, 255), (252, 251, 266, 267), (245, 244, 259, 260), (253, 252, 267, 268), (246, 245, 260, 261), (254, 253, 268, 269), (247, 246, 261, 262), (255, 254, 269, 270), (248, 247, 262, 263), (241, 271, 256), (75, 255, 270), (249, 248, 263, 264), (242, 241, 256, 257), (250, 249, 264, 265), (243, 242, 257, 258), (251, 250, 265, 266), (244, 243, 258, 259), (256, 271, 272), (75, 270, 286), (264, 263, 279, 280), (257, 256, 272, 273), (265, 264, 280, 281), (258, 257, 273, 274), (266, 265, 281, 282), (259, 258, 274, 275), (267, 266, 282, 283), (260, 259, 275, 276), (268, 267, 283, 284), (261, 260, 276, 277), (269, 268, 284, 285), (262, 261, 277, 278), (270, 269, 285, 286), (263, 262, 278, 279), (276, 275, 290, 291), (284, 283, 298, 299), (277, 276, 291, 292), (285, 284, 299, 300), (278, 277, 292, 293), (286, 285, 300, 301), (279, 278, 293, 294), (272, 271, 287), (75, 286, 301), (280, 279, 294, 295), (273, 272, 287, 288), (281, 280, 295, 296), (274, 273, 288, 289), (282, 281, 296, 297), (275, 274, 289, 290), (283, 282, 297, 298), (295, 294, 309, 310), (288, 287, 302, 303), (296, 295, 310, 311), (289, 288, 303, 304), (297, 296, 311, 312), (290, 289, 304, 305), (298, 297, 312, 313), (291, 290, 305, 306), (299, 298, 313, 314), (292, 291, 306, 307), (300, 299, 314, 315), (293, 292, 307, 308), (301, 300, 315, 316), (294, 293, 308, 309), (287, 271, 302), (75, 301, 316), (314, 313, 328, 329), (307, 306, 321, 322), (315, 314, 329, 330), (308, 307, 322, 323), (316, 315, 330, 331), (309, 308, 323, 324), (302, 271, 317), (75, 316, 331), (310, 309, 324, 325), (303, 302, 317, 318), (311, 310, 325, 326), (304, 303, 318, 319), (312, 311, 326, 327), (305, 304, 319, 320), (313, 312, 327, 328), (306, 305, 320, 321), (326, 325, 340, 341), (319, 318, 333, 334), (327, 326, 341, 342), (320, 319, 334, 335), (328, 327, 342, 343), (321, 320, 335, 336), (329, 328, 343, 344), (322, 321, 336, 337), (330, 329, 344, 345), (323, 322, 337, 338), (331, 330, 345, 346), (324, 323, 338, 339), (317, 271, 332), (75, 331, 346), (325, 324, 339, 340), (318, 317, 332, 333), (345, 344, 359, 360), (338, 337, 352, 353), (346, 345, 360, 361), (339, 338, 353, 354), (332, 271, 347), (75, 346, 361), (340, 339, 354, 355), (333, 332, 347, 348), (341, 340, 355, 356), (334, 333, 348, 349), (342, 341, 356, 357), (335, 334, 349, 350), (343, 342, 357, 358), (336, 335, 350, 351), (344, 343, 358, 359), (337, 336, 351, 352), (349, 348, 363, 364), (357, 356, 371, 372), (350, 349, 364, 365), (358, 357, 372, 373), (351, 350, 365, 366), (359, 358, 373, 374), (352, 351, 366, 367), (360, 359, 374, 375), (353, 352, 367, 368), (361, 360, 375, 376), (354, 353, 368, 369), (347, 271, 362), (75, 361, 376), (355, 354, 369, 370), (348, 347, 362, 363), (356, 355, 370, 371), (368, 367, 382, 383), (376, 375, 390, 391), (369, 368, 383, 384), (362, 271, 377), (75, 376, 391), (370, 369, 384, 385), (363, 362, 377, 378), (371, 370, 385, 386), (364, 363, 378, 379), (372, 371, 386, 387), (365, 364, 379, 380), (373, 372, 387, 388), (366, 365, 380, 381), (374, 373, 388, 389), (367, 366, 381, 382), (375, 374, 389, 390), (387, 386, 401, 402), (380, 379, 394, 395), (388, 387, 402, 403), (381, 380, 395, 396), (389, 388, 403, 404), (382, 381, 396, 397), (390, 389, 404, 405), (383, 382, 397, 398), (391, 390, 405, 406), (384, 383, 398, 399), (377, 271, 392), (75, 391, 406), (385, 384, 399, 400), (378, 377, 392, 393), (386, 385, 400, 401), (379, 378, 393, 394), (406, 405, 420, 421), (399, 398, 413, 414), (392, 271, 407), (75, 406, 421), (400, 399, 414, 415), (393, 392, 407, 408), (401, 400, 415, 416), (394, 393, 408, 409), (402, 401, 416, 417), (395, 394, 409, 410), (403, 402, 417, 418), (396, 395, 410, 411), (404, 403, 418, 419), (397, 396, 411, 412), (405, 404, 419, 420), (398, 397, 412, 413), (410, 409, 424, 425), (418, 417, 432, 433), (411, 410, 425, 426), (419, 418, 433, 434), (412, 411, 426, 427), (420, 419, 434, 435), (413, 412, 427, 428), (421, 420, 435, 436), (414, 413, 428, 429), (407, 271, 422), (75, 421, 436), (415, 414, 429, 430), (408, 407, 422, 423), (416, 415, 430, 431), (409, 408, 423, 424), (417, 416, 431, 432), (429, 428, 443, 444), (422, 271, 437), (75, 436, 451), (430, 429, 444, 445), (423, 422, 437, 438), (431, 430, 445, 446), (424, 423, 438, 439), (432, 431, 446, 447), (425, 424, 439, 440), (433, 432, 447, 448), (426, 425, 440, 441), (434, 433, 448, 449), (427, 426, 441, 442), (435, 434, 449, 450), (428, 427, 442, 443), (436, 435, 450, 451), (448, 447, 462, 463), (441, 440, 455, 456), (449, 448, 463, 464), (442, 441, 456, 457), (450, 449, 464, 465), (443, 442, 457, 458), (451, 450, 465, 466), (444, 443, 458, 459), (437, 271, 452), (75, 451, 466), (445, 444, 459, 460), (438, 437, 452, 453), (446, 445, 460, 461), (439, 438, 453, 454), (447, 446, 461, 462), (440, 439, 454, 455), (75, 466, 481), (460, 459, 474, 475), (453, 452, 467, 468), (461, 460, 475, 476), (454, 453, 468, 469), (462, 461, 476, 477), (455, 454, 469, 470), (463, 462, 477, 478), (456, 455, 470, 471), (464, 463, 478, 479), (457, 456, 471, 472), (465, 464, 479, 480), (458, 457, 472, 473), (466, 465, 480, 481), (459, 458, 473, 474), (452, 271, 467), (610, 483, 485, 611), (611, 485, 487, 612), (612, 487, 489, 613), (613, 489, 491, 614), (614, 491, 493, 615), (615, 493, 495, 616), (616, 495, 497, 617), (617, 497, 499, 618), (618, 499, 501, 619), (619, 501, 503, 620), (620, 503, 505, 621), (621, 505, 507, 622), (622, 507, 509, 623), (623, 509, 511, 624), (624, 511, 513, 625), (625, 513, 515, 626), (626, 515, 517, 627), (627, 517, 519, 628), (628, 519, 521, 629), (629, 521, 523, 630), (630, 523, 525, 631), (631, 525, 527, 632), (632, 527, 529, 633), (633, 529, 531, 634), (634, 531, 533, 635), (635, 533, 535, 636), (636, 535, 537, 637), (637, 537, 539, 638), (638, 539, 541, 639), (639, 541, 543, 640), (485, 483, 545, 543, 541, 539, 537, 535, 533, 531, 529, 527, 525, 523, 521, 519, 517, 515, 513, 511, 509, 507, 505, 503, 501, 499, 497, 495, 493, 491, 489, 487), (640, 543, 545, 641), (641, 545, 483, 610), (512, 514, 690, 689), (672, 577, 546, 673), (671, 576, 577, 672), (670, 575, 576, 671), (669, 574, 575, 670), (668, 573, 574, 669), (667, 572, 573, 668), (666, 571, 572, 667), (665, 570, 571, 666), (664, 569, 570, 665), (663, 568, 569, 664), (662, 567, 568, 663), (661, 566, 567, 662), (660, 565, 566, 661), (659, 564, 565, 660), (658, 563, 564, 659), (657, 562, 563, 658), (656, 561, 562, 657), (655, 560, 561, 656), (654, 559, 560, 655), (653, 558, 559, 654), (652, 557, 558, 653), (651, 556, 557, 652), (650, 555, 556, 651), (649, 554, 555, 650), (648, 553, 554, 649), (647, 552, 553, 648), (646, 551, 552, 647), (645, 550, 551, 646), (644, 549, 550, 645), (643, 548, 549, 644), (642, 547, 548, 643), (673, 546, 547, 642), (577, 609, 578, 546), (576, 608, 609, 577), (575, 607, 608, 576), (574, 606, 607, 575), (573, 605, 606, 574), (572, 604, 605, 573), (571, 603, 604, 572), (570, 602, 603, 571), (569, 601, 602, 570), (568, 600, 601, 569), (567, 599, 600, 568), (566, 598, 599, 567), (565, 597, 598, 566), (564, 596, 597, 565), (563, 595, 596, 564), (562, 594, 595, 563), (561, 593, 594, 562), (560, 592, 593, 561), (559, 591, 592, 560), (558, 590, 591, 559), (557, 589, 590, 558), (556, 588, 589, 557), (555, 587, 588, 556), (554, 586, 587, 555), (553, 585, 586, 554), (552, 584, 585, 553), (551, 583, 584, 552), (550, 582, 583, 551), (549, 581, 582, 550), (548, 580, 581, 549), (547, 579, 580, 548), (546, 578, 579, 547), (609, 641, 610, 578), (608, 640, 641, 609), (607, 639, 640, 608), (606, 638, 639, 607), (605, 637, 638, 606), (604, 636, 637, 605), (603, 635, 636, 604), (602, 634, 635, 603), (601, 633, 634, 602), (600, 632, 633, 601), (599, 631, 632, 600), (598, 630, 631, 599), (597, 629, 630, 598), (596, 628, 629, 597), (595, 627, 628, 596), (594, 626, 627, 595), (593, 625, 626, 594), (592, 624, 625, 593), (591, 623, 624, 592), (590, 622, 623, 591), (589, 621, 622, 590), (588, 620, 621, 589), (587, 619, 620, 588), (586, 618, 619, 587), (585, 617, 618, 586), (584, 616, 617, 585), (583, 615, 616, 584), (582, 614, 615, 583), (581, 613, 614, 582), (580, 612, 613, 581), (579, 611, 612, 580), (578, 610, 611, 579), (482, 673, 642, 484), (484, 642, 643, 486), (486, 643, 644, 488), (488, 644, 645, 490), (490, 645, 646, 492), (492, 646, 647, 494), (494, 647, 648, 496), (496, 648, 649, 498), (498, 649, 650, 500), (500, 650, 651, 502), (502, 651, 652, 504), (504, 652, 653, 506), (506, 653, 654, 508), (508, 654, 655, 510), (510, 655, 656, 512), (512, 656, 657, 514), (514, 657, 658, 516), (516, 658, 659, 518), (518, 659, 660, 520), (520, 660, 661, 522), (522, 661, 662, 524), (524, 662, 663, 526), (526, 663, 664, 528), (528, 664, 665, 530), (530, 665, 666, 532), (532, 666, 667, 534), (534, 667, 668, 536), (536, 668, 669, 538), (538, 669, 670, 540), (540, 670, 671, 542), (542, 671, 672, 544), (544, 672, 673, 482), (863, 834, 723, 722), (530, 532, 699, 698), (486, 488, 677, 676), (504, 506, 686, 685), (522, 524, 695, 694), (540, 542, 704, 703), (496, 498, 682, 681), (514, 516, 691, 690), (532, 534, 700, 699), (488, 490, 678, 677), (506, 508, 687, 686), (524, 526, 696, 695), (542, 544, 705, 704), (498, 500, 683, 682), (516, 518, 692, 691), (534, 536, 701, 700), (490, 492, 679, 678), (508, 510, 688, 687), (526, 528, 697, 696), (482, 484, 675, 674), (544, 482, 674, 705), (500, 502, 684, 683), (518, 520, 693, 692), (536, 538, 702, 701), (492, 494, 680, 679), (510, 512, 689, 688), (528, 530, 698, 697), (484, 486, 676, 675), (502, 504, 685, 684), (520, 522, 694, 693), (538, 540, 703, 702), (494, 496, 681, 680), (803, 802, 755, 754), (864, 835, 710, 709), (865, 836, 737, 736), (834, 837, 724, 723), (835, 838, 711, 710), (836, 839, 706, 737), (837, 840, 725, 724), (838, 841, 712, 711), (840, 842, 726, 725), (841, 843, 713, 712), (842, 844, 727, 726), (843, 845, 714, 713), (844, 846, 728, 727), (845, 847, 715, 714), (846, 848, 729, 728), (847, 849, 716, 715), (848, 850, 730, 729), (849, 851, 717, 716), (850, 852, 731, 730), (851, 853, 718, 717), (852, 854, 732, 731), (853, 855, 719, 718), (854, 856, 733, 732), (855, 857, 720, 719), (839, 858, 707, 706), (856, 859, 734, 733), (857, 860, 721, 720), (858, 861, 708, 707), (859, 862, 735, 734), (860, 863, 722, 721), (861, 864, 709, 708), (862, 865, 736, 735), (757, 758, 886, 885), (805, 804, 742, 741), (807, 806, 769, 768), (802, 808, 756, 755), (804, 809, 743, 742), (806, 810, 738, 769), (808, 811, 757, 756), (809, 812, 744, 743), (811, 813, 758, 757), (812, 814, 745, 744), (813, 815, 759, 758), (814, 816, 746, 745), (815, 817, 760, 759), (816, 818, 747, 746), (817, 819, 761, 760), (818, 820, 748, 747), (819, 821, 762, 761), (820, 822, 749, 748), (821, 823, 763, 762), (822, 824, 750, 749), (823, 825, 764, 763), (824, 826, 751, 750), (825, 827, 765, 764), (826, 828, 752, 751), (810, 829, 739, 738), (827, 830, 766, 765), (828, 831, 753, 752), (829, 832, 740, 739), (830, 833, 767, 766), (831, 803, 754, 753), (832, 805, 741, 740), (833, 807, 768, 767), (703, 704, 775, 801), (676, 677, 773, 800), (689, 690, 771, 799), (702, 703, 801, 798), (675, 676, 800, 797), (688, 689, 799, 796), (701, 702, 798, 795), (674, 675, 797, 778), (687, 688, 796, 794), (700, 701, 795, 793), (686, 687, 794, 792), (699, 700, 793, 791), (685, 686, 792, 790), (698, 699, 791, 789), (684, 685, 790, 788), (697, 698, 789, 787), (683, 684, 788, 786), (696, 697, 787, 785), (682, 683, 786, 784), (695, 696, 785, 783), (681, 682, 784, 782), (694, 695, 783, 781), (680, 681, 782, 780), (693, 694, 781, 779), (679, 680, 780, 777), (692, 693, 779, 776), (705, 674, 778, 774), (678, 679, 777, 772), (691, 692, 776, 770), (704, 705, 774, 775), (677, 678, 772, 773), (690, 691, 770, 771), (735, 736, 807, 833), (708, 709, 805, 832), (721, 722, 803, 831), (734, 735, 833, 830), (707, 708, 832, 829), (720, 721, 831, 828), (733, 734, 830, 827), (706, 707, 829, 810), (719, 720, 828, 826), (732, 733, 827, 825), (718, 719, 826, 824), (731, 732, 825, 823), (717, 718, 824, 822), (730, 731, 823, 821), (716, 717, 822, 820), (729, 730, 821, 819), (715, 716, 820, 818), (728, 729, 819, 817), (714, 715, 818, 816), (727, 728, 817, 815), (713, 714, 816, 814), (726, 727, 815, 813), (712, 713, 814, 812), (725, 726, 813, 811), (711, 712, 812, 809), (724, 725, 811, 808), (737, 706, 810, 806), (710, 711, 809, 804), (723, 724, 808, 802), (736, 737, 806, 807), (709, 710, 804, 805), (722, 723, 802, 803), (801, 775, 865, 862), (800, 773, 864, 861), (799, 771, 863, 860), (798, 801, 862, 859), (797, 800, 861, 858), (796, 799, 860, 857), (795, 798, 859, 856), (778, 797, 858, 839), (794, 796, 857, 855), (793, 795, 856, 854), (792, 794, 855, 853), (791, 793, 854, 852), (790, 792, 853, 851), (789, 791, 852, 850), (788, 790, 851, 849), (787, 789, 850, 848), (786, 788, 849, 847), (785, 787, 848, 846), (784, 786, 847, 845), (783, 785, 846, 844), (782, 784, 845, 843), (781, 783, 844, 842), (780, 782, 843, 841), (779, 781, 842, 840), (777, 780, 841, 838), (776, 779, 840, 837), (774, 778, 839, 836), (772, 777, 838, 835), (770, 776, 837, 834), (775, 774, 836, 865), (773, 772, 835, 864), (771, 770, 834, 863), (870, 871, 903, 902), (744, 745, 873, 872), (758, 759, 887, 886), (745, 746, 874, 873), (759, 760, 888, 887), (746, 747, 875, 874), (760, 761, 889, 888), (747, 748, 876, 875), (761, 762, 890, 889), (748, 749, 877, 876), (762, 763, 891, 890), (749, 750, 878, 877), (763, 764, 892, 891), (750, 751, 879, 878), (764, 765, 893, 892), (751, 752, 880, 879), (738, 739, 867, 866), (765, 766, 894, 893), (752, 753, 881, 880), (739, 740, 868, 867), (766, 767, 895, 894), (753, 754, 882, 881), (740, 741, 869, 868), (767, 768, 896, 895), (754, 755, 883, 882), (741, 742, 870, 869), (768, 769, 897, 896), (755, 756, 884, 883), (742, 743, 871, 870), (769, 738, 866, 897), (756, 757, 885, 884), (743, 744, 872, 871), (898, 899, 900, 901, 902, 903, 904, 905, 906, 907, 908, 909, 910, 911, 912, 913, 914, 915, 916, 917, 918, 919, 920, 921, 922, 923, 924, 925, 926, 927, 928, 929), (897, 866, 898, 929), (884, 885, 917, 916), (871, 872, 904, 903), (885, 886, 918, 917), (872, 873, 905, 904), (886, 887, 919, 918), (873, 874, 906, 905), (887, 888, 920, 919), (874, 875, 907, 906), (888, 889, 921, 920), (875, 876, 908, 907), (889, 890, 922, 921), (876, 877, 909, 908), (890, 891, 923, 922), (877, 878, 910, 909), (891, 892, 924, 923), (878, 879, 911, 910), (892, 893, 925, 924), (879, 880, 912, 911), (866, 867, 899, 898), (893, 894, 926, 925), (880, 881, 913, 912), (867, 868, 900, 899), (894, 895, 927, 926), (881, 882, 914, 913), (868, 869, 901, 900), (895, 896, 928, 927), (882, 883, 915, 914), (869, 870, 902, 901), (896, 897, 929, 928), (883, 884, 916, 915)])
me_sphere_001.materials.append(None)
me_sphere_001.use_remesh_preserve_volume = False
me_sphere_001.use_remesh_preserve_attributes = False
me_sphere_001.use_mirror_vertex_groups = False
me_sphere_001.update()

# ---- objects
ob_lamp = bpy.data.objects.new('Lamp', light_lamp)
ob_camera = bpy.data.objects.new('Camera', cam_camera)
ob_lamp_001 = bpy.data.objects.new('Lamp.001', me_sphere_001)

# ---- transforms, parenting, visibility, modifiers, constraints
ob_lamp.location = (4.076, 1.005, 5.904)
ob_lamp.rotation_euler = (0.6503, 0.05522, 1.866)
ob_lamp.lock_rotations_4d = False
ob_lamp.empty_display_type = 'ARROWS'
ob_lamp.color = (0.0, 0.0, 0.0, 0.0)
ob_lamp.lineart.crease_threshold = 0.0
ob_camera.location = (7.481, -6.508, 5.344)
ob_camera.rotation_euler = (1.109, 0.0, 0.8149)
ob_camera.lock_rotations_4d = False
ob_camera.empty_display_type = 'ARROWS'
ob_camera.color = (0.0, 0.0, 0.0, 0.0)
ob_camera.display_type = 'WIRE'
ob_camera.lineart.crease_threshold = 0.0
ob_lamp_001.location = (-1.428e-05, 0.000783, -0.3914)
ob_lamp_001.rotation_euler = (-1.571, -0.0, 0.0)
ob_lamp_001.scale = (1.274, 1.274, 0.3685)
ob_lamp_001.lineart.crease_threshold = 0.0
_m = ob_lamp_001.modifiers.new('Subsurf', 'SUBSURF')
_m.uv_smooth = 'PRESERVE_CORNERS'
_m.quality = 2
_m.levels = 2
_m.show_only_control_edges = False

# ---- collection membership
col_collection_1.objects.link(ob_lamp)
col_collection_1.objects.link(ob_camera)
col_collection_1.objects.link(ob_lamp_001)

# ---- scene / render settings (as saved in the file)
scene.camera = ob_camera
scene.frame_start = 1; scene.frame_end = 250; scene.frame_set(1)
scene.render.engine = 'BLENDER_EEVEE_NEXT'
scene.render.resolution_percentage = 50
scene.render.dither_intensity = 0.0
scene.cycles.use_denoising = False
scene.cycles.samples = 128
scene.cycles.sampling_pattern = 'TABULATED_SOBOL'
scene.cycles.use_adaptive_sampling = False
scene.cycles.use_light_tree = False
scene.cycles.blur_glossy = 0.0
scene.cycles.sample_clamp_indirect = 0.0
scene.view_settings.view_transform = 'Standard'
bpy.context.view_layer.update()
